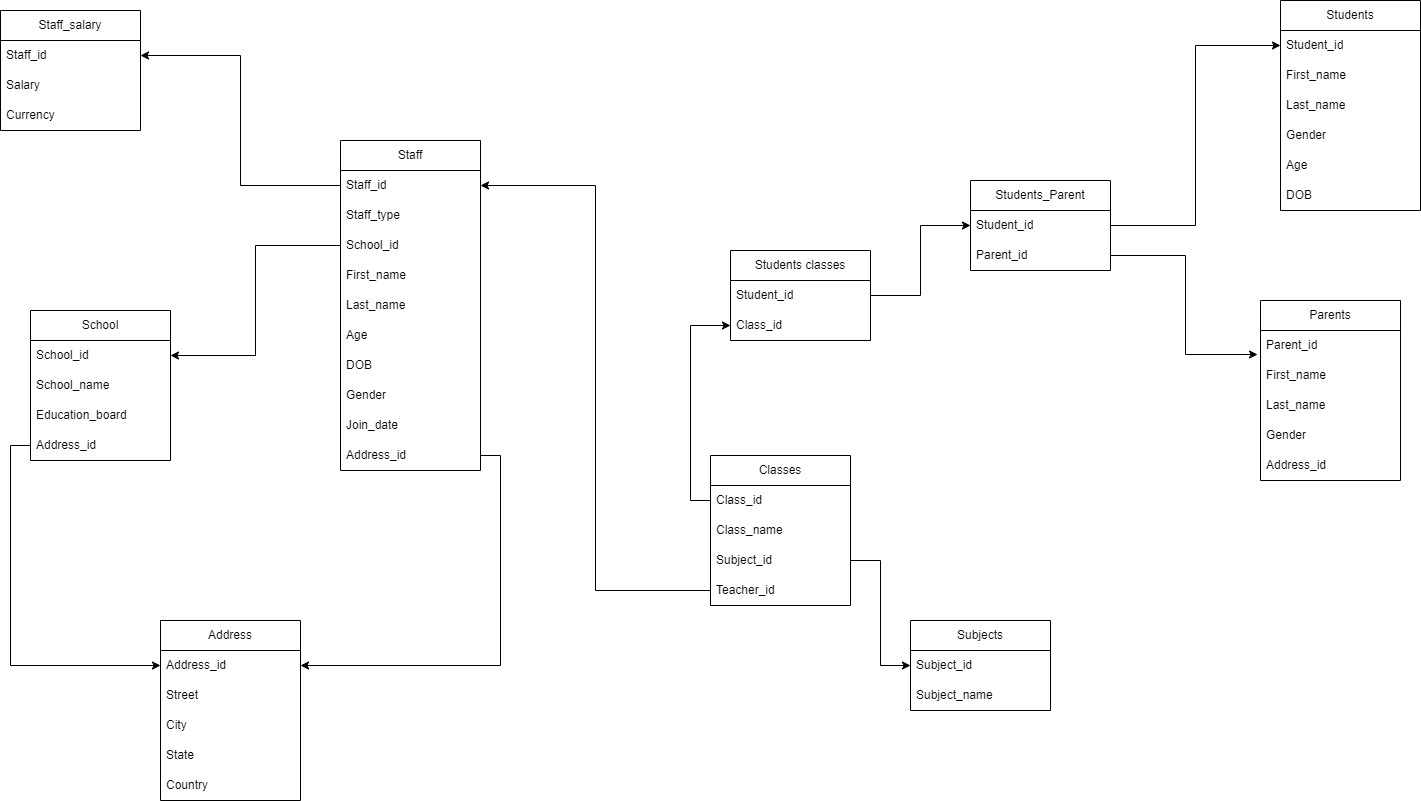

The diagram above was exported from draw.io. Its source (the exported page's mxGraphModel, read from the mxfile embedded in the PNG):
<mxGraphModel dx="1993" dy="833" grid="0" gridSize="10" guides="1" tooltips="1" connect="1" arrows="1" fold="1" page="0" pageScale="1" pageWidth="850" pageHeight="1100" math="0" shadow="0">
  <root>
    <mxCell id="0" />
    <mxCell id="1" parent="0" />
    <mxCell id="qoYQ-KyNdi-N0hOZRMR6-1" value="Address" style="swimlane;fontStyle=0;childLayout=stackLayout;horizontal=1;startSize=30;horizontalStack=0;resizeParent=1;resizeParentMax=0;resizeLast=0;collapsible=1;marginBottom=0;whiteSpace=wrap;html=1;" vertex="1" parent="1">
      <mxGeometry x="-60" y="640" width="140" height="180" as="geometry" />
    </mxCell>
    <mxCell id="qoYQ-KyNdi-N0hOZRMR6-2" value="Address_id" style="text;strokeColor=none;fillColor=none;align=left;verticalAlign=middle;spacingLeft=4;spacingRight=4;overflow=hidden;points=[[0,0.5],[1,0.5]];portConstraint=eastwest;rotatable=0;whiteSpace=wrap;html=1;" vertex="1" parent="qoYQ-KyNdi-N0hOZRMR6-1">
      <mxGeometry y="30" width="140" height="30" as="geometry" />
    </mxCell>
    <mxCell id="qoYQ-KyNdi-N0hOZRMR6-3" value="Street" style="text;strokeColor=none;fillColor=none;align=left;verticalAlign=middle;spacingLeft=4;spacingRight=4;overflow=hidden;points=[[0,0.5],[1,0.5]];portConstraint=eastwest;rotatable=0;whiteSpace=wrap;html=1;" vertex="1" parent="qoYQ-KyNdi-N0hOZRMR6-1">
      <mxGeometry y="60" width="140" height="30" as="geometry" />
    </mxCell>
    <mxCell id="qoYQ-KyNdi-N0hOZRMR6-4" value="City" style="text;strokeColor=none;fillColor=none;align=left;verticalAlign=middle;spacingLeft=4;spacingRight=4;overflow=hidden;points=[[0,0.5],[1,0.5]];portConstraint=eastwest;rotatable=0;whiteSpace=wrap;html=1;" vertex="1" parent="qoYQ-KyNdi-N0hOZRMR6-1">
      <mxGeometry y="90" width="140" height="30" as="geometry" />
    </mxCell>
    <mxCell id="qoYQ-KyNdi-N0hOZRMR6-5" value="State" style="text;strokeColor=none;fillColor=none;align=left;verticalAlign=middle;spacingLeft=4;spacingRight=4;overflow=hidden;points=[[0,0.5],[1,0.5]];portConstraint=eastwest;rotatable=0;whiteSpace=wrap;html=1;" vertex="1" parent="qoYQ-KyNdi-N0hOZRMR6-1">
      <mxGeometry y="120" width="140" height="30" as="geometry" />
    </mxCell>
    <mxCell id="qoYQ-KyNdi-N0hOZRMR6-6" value="Country" style="text;strokeColor=none;fillColor=none;align=left;verticalAlign=middle;spacingLeft=4;spacingRight=4;overflow=hidden;points=[[0,0.5],[1,0.5]];portConstraint=eastwest;rotatable=0;whiteSpace=wrap;html=1;" vertex="1" parent="qoYQ-KyNdi-N0hOZRMR6-1">
      <mxGeometry y="150" width="140" height="30" as="geometry" />
    </mxCell>
    <mxCell id="qoYQ-KyNdi-N0hOZRMR6-7" value="School" style="swimlane;fontStyle=0;childLayout=stackLayout;horizontal=1;startSize=30;horizontalStack=0;resizeParent=1;resizeParentMax=0;resizeLast=0;collapsible=1;marginBottom=0;whiteSpace=wrap;html=1;" vertex="1" parent="1">
      <mxGeometry x="-190" y="330" width="140" height="150" as="geometry" />
    </mxCell>
    <mxCell id="qoYQ-KyNdi-N0hOZRMR6-8" value="School_id" style="text;strokeColor=none;fillColor=none;align=left;verticalAlign=middle;spacingLeft=4;spacingRight=4;overflow=hidden;points=[[0,0.5],[1,0.5]];portConstraint=eastwest;rotatable=0;whiteSpace=wrap;html=1;" vertex="1" parent="qoYQ-KyNdi-N0hOZRMR6-7">
      <mxGeometry y="30" width="140" height="30" as="geometry" />
    </mxCell>
    <mxCell id="qoYQ-KyNdi-N0hOZRMR6-9" value="School_name" style="text;strokeColor=none;fillColor=none;align=left;verticalAlign=middle;spacingLeft=4;spacingRight=4;overflow=hidden;points=[[0,0.5],[1,0.5]];portConstraint=eastwest;rotatable=0;whiteSpace=wrap;html=1;" vertex="1" parent="qoYQ-KyNdi-N0hOZRMR6-7">
      <mxGeometry y="60" width="140" height="30" as="geometry" />
    </mxCell>
    <mxCell id="qoYQ-KyNdi-N0hOZRMR6-10" value="Education_board" style="text;strokeColor=none;fillColor=none;align=left;verticalAlign=middle;spacingLeft=4;spacingRight=4;overflow=hidden;points=[[0,0.5],[1,0.5]];portConstraint=eastwest;rotatable=0;whiteSpace=wrap;html=1;" vertex="1" parent="qoYQ-KyNdi-N0hOZRMR6-7">
      <mxGeometry y="90" width="140" height="30" as="geometry" />
    </mxCell>
    <mxCell id="qoYQ-KyNdi-N0hOZRMR6-11" value="Address_id" style="text;strokeColor=none;fillColor=none;align=left;verticalAlign=middle;spacingLeft=4;spacingRight=4;overflow=hidden;points=[[0,0.5],[1,0.5]];portConstraint=eastwest;rotatable=0;whiteSpace=wrap;html=1;" vertex="1" parent="qoYQ-KyNdi-N0hOZRMR6-7">
      <mxGeometry y="120" width="140" height="30" as="geometry" />
    </mxCell>
    <mxCell id="qoYQ-KyNdi-N0hOZRMR6-13" value="Staff" style="swimlane;fontStyle=0;childLayout=stackLayout;horizontal=1;startSize=30;horizontalStack=0;resizeParent=1;resizeParentMax=0;resizeLast=0;collapsible=1;marginBottom=0;whiteSpace=wrap;html=1;" vertex="1" parent="1">
      <mxGeometry x="120" y="160" width="140" height="330" as="geometry" />
    </mxCell>
    <mxCell id="qoYQ-KyNdi-N0hOZRMR6-14" value="Staff_id" style="text;strokeColor=none;fillColor=none;align=left;verticalAlign=middle;spacingLeft=4;spacingRight=4;overflow=hidden;points=[[0,0.5],[1,0.5]];portConstraint=eastwest;rotatable=0;whiteSpace=wrap;html=1;" vertex="1" parent="qoYQ-KyNdi-N0hOZRMR6-13">
      <mxGeometry y="30" width="140" height="30" as="geometry" />
    </mxCell>
    <mxCell id="qoYQ-KyNdi-N0hOZRMR6-15" value="Staff_type" style="text;strokeColor=none;fillColor=none;align=left;verticalAlign=middle;spacingLeft=4;spacingRight=4;overflow=hidden;points=[[0,0.5],[1,0.5]];portConstraint=eastwest;rotatable=0;whiteSpace=wrap;html=1;" vertex="1" parent="qoYQ-KyNdi-N0hOZRMR6-13">
      <mxGeometry y="60" width="140" height="30" as="geometry" />
    </mxCell>
    <mxCell id="qoYQ-KyNdi-N0hOZRMR6-16" value="School_id" style="text;strokeColor=none;fillColor=none;align=left;verticalAlign=middle;spacingLeft=4;spacingRight=4;overflow=hidden;points=[[0,0.5],[1,0.5]];portConstraint=eastwest;rotatable=0;whiteSpace=wrap;html=1;" vertex="1" parent="qoYQ-KyNdi-N0hOZRMR6-13">
      <mxGeometry y="90" width="140" height="30" as="geometry" />
    </mxCell>
    <mxCell id="qoYQ-KyNdi-N0hOZRMR6-17" value="First_name" style="text;strokeColor=none;fillColor=none;align=left;verticalAlign=middle;spacingLeft=4;spacingRight=4;overflow=hidden;points=[[0,0.5],[1,0.5]];portConstraint=eastwest;rotatable=0;whiteSpace=wrap;html=1;" vertex="1" parent="qoYQ-KyNdi-N0hOZRMR6-13">
      <mxGeometry y="120" width="140" height="30" as="geometry" />
    </mxCell>
    <mxCell id="qoYQ-KyNdi-N0hOZRMR6-18" value="Last_name" style="text;strokeColor=none;fillColor=none;align=left;verticalAlign=middle;spacingLeft=4;spacingRight=4;overflow=hidden;points=[[0,0.5],[1,0.5]];portConstraint=eastwest;rotatable=0;whiteSpace=wrap;html=1;" vertex="1" parent="qoYQ-KyNdi-N0hOZRMR6-13">
      <mxGeometry y="150" width="140" height="30" as="geometry" />
    </mxCell>
    <mxCell id="qoYQ-KyNdi-N0hOZRMR6-19" value="Age" style="text;strokeColor=none;fillColor=none;align=left;verticalAlign=middle;spacingLeft=4;spacingRight=4;overflow=hidden;points=[[0,0.5],[1,0.5]];portConstraint=eastwest;rotatable=0;whiteSpace=wrap;html=1;" vertex="1" parent="qoYQ-KyNdi-N0hOZRMR6-13">
      <mxGeometry y="180" width="140" height="30" as="geometry" />
    </mxCell>
    <mxCell id="qoYQ-KyNdi-N0hOZRMR6-20" value="DOB" style="text;strokeColor=none;fillColor=none;align=left;verticalAlign=middle;spacingLeft=4;spacingRight=4;overflow=hidden;points=[[0,0.5],[1,0.5]];portConstraint=eastwest;rotatable=0;whiteSpace=wrap;html=1;" vertex="1" parent="qoYQ-KyNdi-N0hOZRMR6-13">
      <mxGeometry y="210" width="140" height="30" as="geometry" />
    </mxCell>
    <mxCell id="qoYQ-KyNdi-N0hOZRMR6-21" value="Gender" style="text;strokeColor=none;fillColor=none;align=left;verticalAlign=middle;spacingLeft=4;spacingRight=4;overflow=hidden;points=[[0,0.5],[1,0.5]];portConstraint=eastwest;rotatable=0;whiteSpace=wrap;html=1;" vertex="1" parent="qoYQ-KyNdi-N0hOZRMR6-13">
      <mxGeometry y="240" width="140" height="30" as="geometry" />
    </mxCell>
    <mxCell id="qoYQ-KyNdi-N0hOZRMR6-22" value="Join_date" style="text;strokeColor=none;fillColor=none;align=left;verticalAlign=middle;spacingLeft=4;spacingRight=4;overflow=hidden;points=[[0,0.5],[1,0.5]];portConstraint=eastwest;rotatable=0;whiteSpace=wrap;html=1;" vertex="1" parent="qoYQ-KyNdi-N0hOZRMR6-13">
      <mxGeometry y="270" width="140" height="30" as="geometry" />
    </mxCell>
    <mxCell id="qoYQ-KyNdi-N0hOZRMR6-23" value="Address_id" style="text;strokeColor=none;fillColor=none;align=left;verticalAlign=middle;spacingLeft=4;spacingRight=4;overflow=hidden;points=[[0,0.5],[1,0.5]];portConstraint=eastwest;rotatable=0;whiteSpace=wrap;html=1;" vertex="1" parent="qoYQ-KyNdi-N0hOZRMR6-13">
      <mxGeometry y="300" width="140" height="30" as="geometry" />
    </mxCell>
    <mxCell id="qoYQ-KyNdi-N0hOZRMR6-24" value="Staff_salary" style="swimlane;fontStyle=0;childLayout=stackLayout;horizontal=1;startSize=30;horizontalStack=0;resizeParent=1;resizeParentMax=0;resizeLast=0;collapsible=1;marginBottom=0;whiteSpace=wrap;html=1;" vertex="1" parent="1">
      <mxGeometry x="-220" y="30" width="140" height="120" as="geometry" />
    </mxCell>
    <mxCell id="qoYQ-KyNdi-N0hOZRMR6-25" value="Staff_id" style="text;strokeColor=none;fillColor=none;align=left;verticalAlign=middle;spacingLeft=4;spacingRight=4;overflow=hidden;points=[[0,0.5],[1,0.5]];portConstraint=eastwest;rotatable=0;whiteSpace=wrap;html=1;" vertex="1" parent="qoYQ-KyNdi-N0hOZRMR6-24">
      <mxGeometry y="30" width="140" height="30" as="geometry" />
    </mxCell>
    <mxCell id="qoYQ-KyNdi-N0hOZRMR6-26" value="Salary" style="text;strokeColor=none;fillColor=none;align=left;verticalAlign=middle;spacingLeft=4;spacingRight=4;overflow=hidden;points=[[0,0.5],[1,0.5]];portConstraint=eastwest;rotatable=0;whiteSpace=wrap;html=1;" vertex="1" parent="qoYQ-KyNdi-N0hOZRMR6-24">
      <mxGeometry y="60" width="140" height="30" as="geometry" />
    </mxCell>
    <mxCell id="qoYQ-KyNdi-N0hOZRMR6-27" value="Currency" style="text;strokeColor=none;fillColor=none;align=left;verticalAlign=middle;spacingLeft=4;spacingRight=4;overflow=hidden;points=[[0,0.5],[1,0.5]];portConstraint=eastwest;rotatable=0;whiteSpace=wrap;html=1;" vertex="1" parent="qoYQ-KyNdi-N0hOZRMR6-24">
      <mxGeometry y="90" width="140" height="30" as="geometry" />
    </mxCell>
    <mxCell id="qoYQ-KyNdi-N0hOZRMR6-29" value="Subjects" style="swimlane;fontStyle=0;childLayout=stackLayout;horizontal=1;startSize=30;horizontalStack=0;resizeParent=1;resizeParentMax=0;resizeLast=0;collapsible=1;marginBottom=0;whiteSpace=wrap;html=1;" vertex="1" parent="1">
      <mxGeometry x="690" y="640" width="140" height="90" as="geometry" />
    </mxCell>
    <mxCell id="qoYQ-KyNdi-N0hOZRMR6-30" value="Subject_id" style="text;strokeColor=none;fillColor=none;align=left;verticalAlign=middle;spacingLeft=4;spacingRight=4;overflow=hidden;points=[[0,0.5],[1,0.5]];portConstraint=eastwest;rotatable=0;whiteSpace=wrap;html=1;" vertex="1" parent="qoYQ-KyNdi-N0hOZRMR6-29">
      <mxGeometry y="30" width="140" height="30" as="geometry" />
    </mxCell>
    <mxCell id="qoYQ-KyNdi-N0hOZRMR6-31" value="Subject_name" style="text;strokeColor=none;fillColor=none;align=left;verticalAlign=middle;spacingLeft=4;spacingRight=4;overflow=hidden;points=[[0,0.5],[1,0.5]];portConstraint=eastwest;rotatable=0;whiteSpace=wrap;html=1;" vertex="1" parent="qoYQ-KyNdi-N0hOZRMR6-29">
      <mxGeometry y="60" width="140" height="30" as="geometry" />
    </mxCell>
    <mxCell id="qoYQ-KyNdi-N0hOZRMR6-33" value="Classes" style="swimlane;fontStyle=0;childLayout=stackLayout;horizontal=1;startSize=30;horizontalStack=0;resizeParent=1;resizeParentMax=0;resizeLast=0;collapsible=1;marginBottom=0;whiteSpace=wrap;html=1;" vertex="1" parent="1">
      <mxGeometry x="490" y="475" width="140" height="150" as="geometry" />
    </mxCell>
    <mxCell id="qoYQ-KyNdi-N0hOZRMR6-34" value="Class_id" style="text;strokeColor=none;fillColor=none;align=left;verticalAlign=middle;spacingLeft=4;spacingRight=4;overflow=hidden;points=[[0,0.5],[1,0.5]];portConstraint=eastwest;rotatable=0;whiteSpace=wrap;html=1;" vertex="1" parent="qoYQ-KyNdi-N0hOZRMR6-33">
      <mxGeometry y="30" width="140" height="30" as="geometry" />
    </mxCell>
    <mxCell id="qoYQ-KyNdi-N0hOZRMR6-35" value="Class_name" style="text;strokeColor=none;fillColor=none;align=left;verticalAlign=middle;spacingLeft=4;spacingRight=4;overflow=hidden;points=[[0,0.5],[1,0.5]];portConstraint=eastwest;rotatable=0;whiteSpace=wrap;html=1;" vertex="1" parent="qoYQ-KyNdi-N0hOZRMR6-33">
      <mxGeometry y="60" width="140" height="30" as="geometry" />
    </mxCell>
    <mxCell id="qoYQ-KyNdi-N0hOZRMR6-36" value="Subject_id" style="text;strokeColor=none;fillColor=none;align=left;verticalAlign=middle;spacingLeft=4;spacingRight=4;overflow=hidden;points=[[0,0.5],[1,0.5]];portConstraint=eastwest;rotatable=0;whiteSpace=wrap;html=1;" vertex="1" parent="qoYQ-KyNdi-N0hOZRMR6-33">
      <mxGeometry y="90" width="140" height="30" as="geometry" />
    </mxCell>
    <mxCell id="qoYQ-KyNdi-N0hOZRMR6-37" value="Teacher_id" style="text;strokeColor=none;fillColor=none;align=left;verticalAlign=middle;spacingLeft=4;spacingRight=4;overflow=hidden;points=[[0,0.5],[1,0.5]];portConstraint=eastwest;rotatable=0;whiteSpace=wrap;html=1;" vertex="1" parent="qoYQ-KyNdi-N0hOZRMR6-33">
      <mxGeometry y="120" width="140" height="30" as="geometry" />
    </mxCell>
    <mxCell id="qoYQ-KyNdi-N0hOZRMR6-38" value="Students" style="swimlane;fontStyle=0;childLayout=stackLayout;horizontal=1;startSize=30;horizontalStack=0;resizeParent=1;resizeParentMax=0;resizeLast=0;collapsible=1;marginBottom=0;whiteSpace=wrap;html=1;" vertex="1" parent="1">
      <mxGeometry x="1060" y="20" width="140" height="210" as="geometry" />
    </mxCell>
    <mxCell id="qoYQ-KyNdi-N0hOZRMR6-39" value="Student_id" style="text;strokeColor=none;fillColor=none;align=left;verticalAlign=middle;spacingLeft=4;spacingRight=4;overflow=hidden;points=[[0,0.5],[1,0.5]];portConstraint=eastwest;rotatable=0;whiteSpace=wrap;html=1;" vertex="1" parent="qoYQ-KyNdi-N0hOZRMR6-38">
      <mxGeometry y="30" width="140" height="30" as="geometry" />
    </mxCell>
    <mxCell id="qoYQ-KyNdi-N0hOZRMR6-40" value="First_name" style="text;strokeColor=none;fillColor=none;align=left;verticalAlign=middle;spacingLeft=4;spacingRight=4;overflow=hidden;points=[[0,0.5],[1,0.5]];portConstraint=eastwest;rotatable=0;whiteSpace=wrap;html=1;" vertex="1" parent="qoYQ-KyNdi-N0hOZRMR6-38">
      <mxGeometry y="60" width="140" height="30" as="geometry" />
    </mxCell>
    <mxCell id="qoYQ-KyNdi-N0hOZRMR6-41" value="Last_name" style="text;strokeColor=none;fillColor=none;align=left;verticalAlign=middle;spacingLeft=4;spacingRight=4;overflow=hidden;points=[[0,0.5],[1,0.5]];portConstraint=eastwest;rotatable=0;whiteSpace=wrap;html=1;" vertex="1" parent="qoYQ-KyNdi-N0hOZRMR6-38">
      <mxGeometry y="90" width="140" height="30" as="geometry" />
    </mxCell>
    <mxCell id="qoYQ-KyNdi-N0hOZRMR6-42" value="Gender" style="text;strokeColor=none;fillColor=none;align=left;verticalAlign=middle;spacingLeft=4;spacingRight=4;overflow=hidden;points=[[0,0.5],[1,0.5]];portConstraint=eastwest;rotatable=0;whiteSpace=wrap;html=1;" vertex="1" parent="qoYQ-KyNdi-N0hOZRMR6-38">
      <mxGeometry y="120" width="140" height="30" as="geometry" />
    </mxCell>
    <mxCell id="qoYQ-KyNdi-N0hOZRMR6-44" value="Age" style="text;strokeColor=none;fillColor=none;align=left;verticalAlign=middle;spacingLeft=4;spacingRight=4;overflow=hidden;points=[[0,0.5],[1,0.5]];portConstraint=eastwest;rotatable=0;whiteSpace=wrap;html=1;" vertex="1" parent="qoYQ-KyNdi-N0hOZRMR6-38">
      <mxGeometry y="150" width="140" height="30" as="geometry" />
    </mxCell>
    <mxCell id="qoYQ-KyNdi-N0hOZRMR6-45" value="DOB" style="text;strokeColor=none;fillColor=none;align=left;verticalAlign=middle;spacingLeft=4;spacingRight=4;overflow=hidden;points=[[0,0.5],[1,0.5]];portConstraint=eastwest;rotatable=0;whiteSpace=wrap;html=1;" vertex="1" parent="qoYQ-KyNdi-N0hOZRMR6-38">
      <mxGeometry y="180" width="140" height="30" as="geometry" />
    </mxCell>
    <mxCell id="qoYQ-KyNdi-N0hOZRMR6-46" style="edgeStyle=orthogonalEdgeStyle;rounded=0;orthogonalLoop=1;jettySize=auto;html=1;entryX=0;entryY=0.5;entryDx=0;entryDy=0;" edge="1" parent="1" source="qoYQ-KyNdi-N0hOZRMR6-36" target="qoYQ-KyNdi-N0hOZRMR6-30">
      <mxGeometry relative="1" as="geometry" />
    </mxCell>
    <mxCell id="qoYQ-KyNdi-N0hOZRMR6-50" style="edgeStyle=orthogonalEdgeStyle;rounded=0;orthogonalLoop=1;jettySize=auto;html=1;exitX=0;exitY=0.5;exitDx=0;exitDy=0;entryX=1;entryY=0.5;entryDx=0;entryDy=0;" edge="1" parent="1" source="qoYQ-KyNdi-N0hOZRMR6-14" target="qoYQ-KyNdi-N0hOZRMR6-25">
      <mxGeometry relative="1" as="geometry" />
    </mxCell>
    <mxCell id="qoYQ-KyNdi-N0hOZRMR6-51" style="edgeStyle=orthogonalEdgeStyle;rounded=0;orthogonalLoop=1;jettySize=auto;html=1;exitX=0;exitY=0.5;exitDx=0;exitDy=0;entryX=1;entryY=0.5;entryDx=0;entryDy=0;" edge="1" parent="1" source="qoYQ-KyNdi-N0hOZRMR6-16" target="qoYQ-KyNdi-N0hOZRMR6-8">
      <mxGeometry relative="1" as="geometry" />
    </mxCell>
    <mxCell id="qoYQ-KyNdi-N0hOZRMR6-54" style="edgeStyle=orthogonalEdgeStyle;rounded=0;orthogonalLoop=1;jettySize=auto;html=1;exitX=0;exitY=0.5;exitDx=0;exitDy=0;entryX=0;entryY=0.5;entryDx=0;entryDy=0;" edge="1" parent="1" source="qoYQ-KyNdi-N0hOZRMR6-11" target="qoYQ-KyNdi-N0hOZRMR6-2">
      <mxGeometry relative="1" as="geometry" />
    </mxCell>
    <mxCell id="qoYQ-KyNdi-N0hOZRMR6-55" style="edgeStyle=orthogonalEdgeStyle;rounded=0;orthogonalLoop=1;jettySize=auto;html=1;exitX=1;exitY=0.5;exitDx=0;exitDy=0;entryX=1;entryY=0.5;entryDx=0;entryDy=0;" edge="1" parent="1" source="qoYQ-KyNdi-N0hOZRMR6-23" target="qoYQ-KyNdi-N0hOZRMR6-2">
      <mxGeometry relative="1" as="geometry" />
    </mxCell>
    <mxCell id="qoYQ-KyNdi-N0hOZRMR6-56" style="edgeStyle=orthogonalEdgeStyle;rounded=0;orthogonalLoop=1;jettySize=auto;html=1;exitX=0;exitY=0.5;exitDx=0;exitDy=0;entryX=1;entryY=0.5;entryDx=0;entryDy=0;" edge="1" parent="1" source="qoYQ-KyNdi-N0hOZRMR6-37" target="qoYQ-KyNdi-N0hOZRMR6-14">
      <mxGeometry relative="1" as="geometry" />
    </mxCell>
    <mxCell id="qoYQ-KyNdi-N0hOZRMR6-62" value="Parents" style="swimlane;fontStyle=0;childLayout=stackLayout;horizontal=1;startSize=30;horizontalStack=0;resizeParent=1;resizeParentMax=0;resizeLast=0;collapsible=1;marginBottom=0;whiteSpace=wrap;html=1;" vertex="1" parent="1">
      <mxGeometry x="1040" y="320" width="140" height="180" as="geometry" />
    </mxCell>
    <mxCell id="qoYQ-KyNdi-N0hOZRMR6-63" value="Parent_id" style="text;strokeColor=none;fillColor=none;align=left;verticalAlign=middle;spacingLeft=4;spacingRight=4;overflow=hidden;points=[[0,0.5],[1,0.5]];portConstraint=eastwest;rotatable=0;whiteSpace=wrap;html=1;" vertex="1" parent="qoYQ-KyNdi-N0hOZRMR6-62">
      <mxGeometry y="30" width="140" height="30" as="geometry" />
    </mxCell>
    <mxCell id="qoYQ-KyNdi-N0hOZRMR6-64" value="First_name" style="text;strokeColor=none;fillColor=none;align=left;verticalAlign=middle;spacingLeft=4;spacingRight=4;overflow=hidden;points=[[0,0.5],[1,0.5]];portConstraint=eastwest;rotatable=0;whiteSpace=wrap;html=1;" vertex="1" parent="qoYQ-KyNdi-N0hOZRMR6-62">
      <mxGeometry y="60" width="140" height="30" as="geometry" />
    </mxCell>
    <mxCell id="qoYQ-KyNdi-N0hOZRMR6-65" value="Last_name" style="text;strokeColor=none;fillColor=none;align=left;verticalAlign=middle;spacingLeft=4;spacingRight=4;overflow=hidden;points=[[0,0.5],[1,0.5]];portConstraint=eastwest;rotatable=0;whiteSpace=wrap;html=1;" vertex="1" parent="qoYQ-KyNdi-N0hOZRMR6-62">
      <mxGeometry y="90" width="140" height="30" as="geometry" />
    </mxCell>
    <mxCell id="qoYQ-KyNdi-N0hOZRMR6-66" value="Gender" style="text;strokeColor=none;fillColor=none;align=left;verticalAlign=middle;spacingLeft=4;spacingRight=4;overflow=hidden;points=[[0,0.5],[1,0.5]];portConstraint=eastwest;rotatable=0;whiteSpace=wrap;html=1;" vertex="1" parent="qoYQ-KyNdi-N0hOZRMR6-62">
      <mxGeometry y="120" width="140" height="30" as="geometry" />
    </mxCell>
    <mxCell id="qoYQ-KyNdi-N0hOZRMR6-67" value="Address_id" style="text;strokeColor=none;fillColor=none;align=left;verticalAlign=middle;spacingLeft=4;spacingRight=4;overflow=hidden;points=[[0,0.5],[1,0.5]];portConstraint=eastwest;rotatable=0;whiteSpace=wrap;html=1;" vertex="1" parent="qoYQ-KyNdi-N0hOZRMR6-62">
      <mxGeometry y="150" width="140" height="30" as="geometry" />
    </mxCell>
    <mxCell id="qoYQ-KyNdi-N0hOZRMR6-69" value="Students classes" style="swimlane;fontStyle=0;childLayout=stackLayout;horizontal=1;startSize=30;horizontalStack=0;resizeParent=1;resizeParentMax=0;resizeLast=0;collapsible=1;marginBottom=0;whiteSpace=wrap;html=1;" vertex="1" parent="1">
      <mxGeometry x="510" y="270" width="140" height="90" as="geometry" />
    </mxCell>
    <mxCell id="qoYQ-KyNdi-N0hOZRMR6-70" value="Student_id" style="text;strokeColor=none;fillColor=none;align=left;verticalAlign=middle;spacingLeft=4;spacingRight=4;overflow=hidden;points=[[0,0.5],[1,0.5]];portConstraint=eastwest;rotatable=0;whiteSpace=wrap;html=1;" vertex="1" parent="qoYQ-KyNdi-N0hOZRMR6-69">
      <mxGeometry y="30" width="140" height="30" as="geometry" />
    </mxCell>
    <mxCell id="qoYQ-KyNdi-N0hOZRMR6-71" value="Class_id" style="text;strokeColor=none;fillColor=none;align=left;verticalAlign=middle;spacingLeft=4;spacingRight=4;overflow=hidden;points=[[0,0.5],[1,0.5]];portConstraint=eastwest;rotatable=0;whiteSpace=wrap;html=1;" vertex="1" parent="qoYQ-KyNdi-N0hOZRMR6-69">
      <mxGeometry y="60" width="140" height="30" as="geometry" />
    </mxCell>
    <mxCell id="qoYQ-KyNdi-N0hOZRMR6-76" value="Students_Parent" style="swimlane;fontStyle=0;childLayout=stackLayout;horizontal=1;startSize=30;horizontalStack=0;resizeParent=1;resizeParentMax=0;resizeLast=0;collapsible=1;marginBottom=0;whiteSpace=wrap;html=1;" vertex="1" parent="1">
      <mxGeometry x="750" y="200" width="140" height="90" as="geometry" />
    </mxCell>
    <mxCell id="qoYQ-KyNdi-N0hOZRMR6-77" value="Student_id" style="text;strokeColor=none;fillColor=none;align=left;verticalAlign=middle;spacingLeft=4;spacingRight=4;overflow=hidden;points=[[0,0.5],[1,0.5]];portConstraint=eastwest;rotatable=0;whiteSpace=wrap;html=1;" vertex="1" parent="qoYQ-KyNdi-N0hOZRMR6-76">
      <mxGeometry y="30" width="140" height="30" as="geometry" />
    </mxCell>
    <mxCell id="qoYQ-KyNdi-N0hOZRMR6-78" value="Parent_id" style="text;strokeColor=none;fillColor=none;align=left;verticalAlign=middle;spacingLeft=4;spacingRight=4;overflow=hidden;points=[[0,0.5],[1,0.5]];portConstraint=eastwest;rotatable=0;whiteSpace=wrap;html=1;" vertex="1" parent="qoYQ-KyNdi-N0hOZRMR6-76">
      <mxGeometry y="60" width="140" height="30" as="geometry" />
    </mxCell>
    <mxCell id="qoYQ-KyNdi-N0hOZRMR6-82" style="edgeStyle=orthogonalEdgeStyle;rounded=0;orthogonalLoop=1;jettySize=auto;html=1;exitX=1;exitY=0.5;exitDx=0;exitDy=0;entryX=-0.021;entryY=0.8;entryDx=0;entryDy=0;entryPerimeter=0;" edge="1" parent="1" source="qoYQ-KyNdi-N0hOZRMR6-78" target="qoYQ-KyNdi-N0hOZRMR6-63">
      <mxGeometry relative="1" as="geometry" />
    </mxCell>
    <mxCell id="qoYQ-KyNdi-N0hOZRMR6-83" style="edgeStyle=orthogonalEdgeStyle;rounded=0;orthogonalLoop=1;jettySize=auto;html=1;exitX=1;exitY=0.5;exitDx=0;exitDy=0;entryX=0;entryY=0.5;entryDx=0;entryDy=0;" edge="1" parent="1" source="qoYQ-KyNdi-N0hOZRMR6-77" target="qoYQ-KyNdi-N0hOZRMR6-39">
      <mxGeometry relative="1" as="geometry" />
    </mxCell>
    <mxCell id="qoYQ-KyNdi-N0hOZRMR6-87" style="edgeStyle=orthogonalEdgeStyle;rounded=0;orthogonalLoop=1;jettySize=auto;html=1;exitX=0;exitY=0.5;exitDx=0;exitDy=0;entryX=0;entryY=0.5;entryDx=0;entryDy=0;" edge="1" parent="1" source="qoYQ-KyNdi-N0hOZRMR6-34" target="qoYQ-KyNdi-N0hOZRMR6-71">
      <mxGeometry relative="1" as="geometry" />
    </mxCell>
    <mxCell id="qoYQ-KyNdi-N0hOZRMR6-88" style="edgeStyle=orthogonalEdgeStyle;rounded=0;orthogonalLoop=1;jettySize=auto;html=1;exitX=1;exitY=0.5;exitDx=0;exitDy=0;entryX=0;entryY=0.5;entryDx=0;entryDy=0;" edge="1" parent="1" source="qoYQ-KyNdi-N0hOZRMR6-70" target="qoYQ-KyNdi-N0hOZRMR6-77">
      <mxGeometry relative="1" as="geometry" />
    </mxCell>
  </root>
</mxGraphModel>